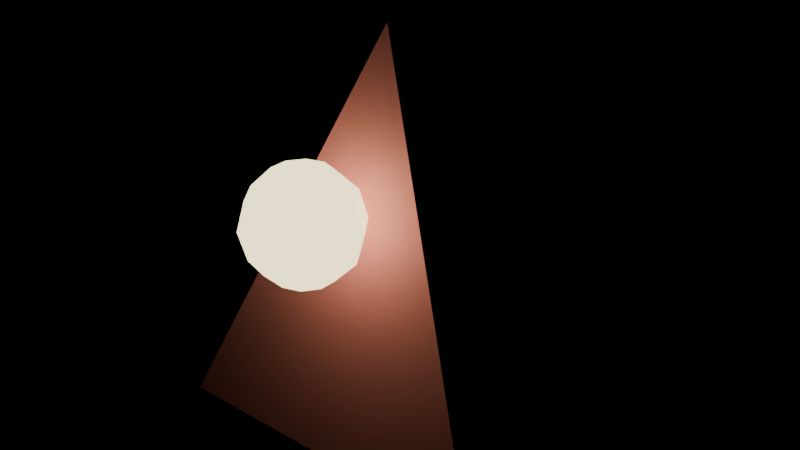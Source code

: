 # Source: enemy_runner.blend  (saved by Blender 5.2.44; exported with 4.5.12 LTS)
import bpy
from mathutils import Matrix  # noqa: F401  (used for matrix-valued properties, if any)

bpy.ops.wm.read_factory_settings(use_empty=True)
scene = bpy.context.scene
scene.name = 'Scene'

# ---- materials (node trees are filled in below, after node groups)
mat_enemy_body = bpy.data.materials.new('enemy_body')
mat_enemy_body.diffuse_color = (1.0, 0.3647, 0.4314, 1.0)
mat_enemy_glow = bpy.data.materials.new('enemy_glow')
mat_enemy_glow.diffuse_color = (1.0, 0.8863, 0.4784, 1.0)

# ---- material node trees
mat_enemy_body.use_nodes = True; mat_enemy_body.node_tree.nodes.clear()
_N = mat_enemy_body.node_tree.nodes; _L = mat_enemy_body.node_tree.links
n0 = _N.new('ShaderNodeBsdfPrincipled'); n0.name = 'Principled BSDF'; n0.location = (-200, 100)
n0.inputs[0].default_value = (1.0, 0.3647, 0.4314, 1.0)
n0.inputs[1].default_value = 0.1
n0.inputs[2].default_value = 0.55
n0.inputs[10].default_value = 0.005
n1 = _N.new('ShaderNodeOutputMaterial'); n1.name = 'Material Output'; n1.location = (200, 100)
_L.new(n0.outputs[0], n1.inputs[0])
n1.is_active_output = True
mat_enemy_glow.use_nodes = True; mat_enemy_glow.node_tree.nodes.clear()
_N = mat_enemy_glow.node_tree.nodes; _L = mat_enemy_glow.node_tree.links
n0 = _N.new('ShaderNodeBsdfPrincipled'); n0.name = 'Principled BSDF'; n0.location = (-200, 100)
n0.inputs[0].default_value = (1.0, 0.8863, 0.4784, 1.0)
n0.inputs[1].default_value = 0.05
n0.inputs[2].default_value = 0.3
n0.inputs[10].default_value = 0.005
n0.inputs[27].default_value = (1.0, 0.8863, 0.4784, 1.0)
n0.inputs[28].default_value = 2.5
n1 = _N.new('ShaderNodeOutputMaterial'); n1.name = 'Material Output'; n1.location = (200, 100)
_L.new(n0.outputs[0], n1.inputs[0])
n1.is_active_output = True

# ---- meshes
me_cone = bpy.data.meshes.new('Cone')
me_cone.from_pydata([(0.0, 0.18, -0.18), (0.1559, -0.09, -0.18), (-0.1559, -0.09, -0.18), (0.0, 0.0, 0.18), (0.0, -0.099, 0.0954), (0.0, -0.099, -0.0054), (0.01481, -0.07861, 0.08865), (0.02566, -0.06369, 0.0702), (0.02962, -0.05823, 0.045), (0.02566, -0.06369, 0.0198), (0.01481, -0.07861, 0.001352), (0.02397, -0.09121, 0.08865), (0.04151, -0.08551, 0.0702), (0.04793, -0.08343, 0.045), (0.04151, -0.08551, 0.0198), (0.02397, -0.09121, 0.001352), (0.02397, -0.1068, 0.08865), (0.04151, -0.1125, 0.0702), (0.04793, -0.1146, 0.045), (0.04151, -0.1125, 0.0198), (0.02397, -0.1068, 0.001352), (0.01481, -0.1194, 0.08865), (0.02566, -0.1343, 0.0702), (0.02962, -0.1398, 0.045), (0.02566, -0.1343, 0.0198), (0.01481, -0.1194, 0.001352), (2.794e-09, -0.1242, 0.08865), (1.863e-09, -0.1426, 0.0702), (5.588e-09, -0.1494, 0.045), (1.863e-09, -0.1426, 0.0198), (2.794e-09, -0.1242, 0.001352), (-0.01481, -0.1194, 0.08865), (-0.02566, -0.1343, 0.0702), (-0.02962, -0.1398, 0.045), (-0.02566, -0.1343, 0.0198), (-0.01481, -0.1194, 0.001352), (-0.02397, -0.1068, 0.08865), (-0.04151, -0.1125, 0.0702), (-0.04793, -0.1146, 0.045), (-0.04151, -0.1125, 0.0198), (-0.02397, -0.1068, 0.001352), (-0.02397, -0.09121, 0.08865), (-0.04151, -0.08551, 0.0702), (-0.04793, -0.08343, 0.045), (-0.04151, -0.08551, 0.0198), (-0.02397, -0.09121, 0.001352), (-0.01481, -0.07861, 0.08865), (-0.02566, -0.06369, 0.0702), (-0.02962, -0.05823, 0.045), (-0.02566, -0.06369, 0.0198), (-0.01481, -0.07861, 0.001352), (-4.657e-09, -0.0738, 0.08865), (-5.588e-09, -0.05535, 0.0702), (-9.313e-09, -0.0486, 0.045), (-5.588e-09, -0.05535, 0.0198), (-4.657e-09, -0.0738, 0.001352)], [], [(0, 3, 1), (0, 1, 2), (1, 3, 2), (2, 3, 0), (55, 54, 9, 10), (53, 52, 7, 8), (51, 4, 6), (5, 55, 10), (54, 53, 8, 9), (52, 51, 6, 7), (10, 9, 14, 15), (8, 7, 12, 13), (6, 4, 11), (5, 10, 15), (9, 8, 13, 14), (7, 6, 11, 12), (13, 12, 17, 18), (11, 4, 16), (5, 15, 20), (14, 13, 18, 19), (12, 11, 16, 17), (15, 14, 19, 20), (16, 4, 21), (5, 20, 25), (19, 18, 23, 24), (17, 16, 21, 22), (20, 19, 24, 25), (18, 17, 22, 23), (5, 25, 30), (24, 23, 28, 29), (22, 21, 26, 27), (25, 24, 29, 30), (23, 22, 27, 28), (21, 4, 26), (5, 30, 35), (29, 28, 33, 34), (27, 26, 31, 32), (30, 29, 34, 35), (28, 27, 32, 33), (26, 4, 31), (5, 35, 40), (34, 33, 38, 39), (32, 31, 36, 37), (35, 34, 39, 40), (33, 32, 37, 38), (31, 4, 36), (39, 38, 43, 44), (37, 36, 41, 42), (40, 39, 44, 45), (38, 37, 42, 43), (36, 4, 41), (5, 40, 45), (42, 41, 46, 47), (45, 44, 49, 50), (43, 42, 47, 48), (41, 4, 46), (5, 45, 50), (44, 43, 48, 49), (50, 49, 54, 55), (48, 47, 52, 53), (46, 4, 51), (5, 50, 55), (49, 48, 53, 54), (47, 46, 51, 52)])
me_cone.polygons.foreach_set('material_index', [0, 0, 0, 0, 1, 1, 1, 1, 1, 1, 1, 1, 1, 1, 1, 1, 1, 1, 1, 1, 1, 1, 1, 1, 1, 1, 1, 1, 1, 1, 1, 1, 1, 1, 1, 1, 1, 1, 1, 1, 1, 1, 1, 1, 1, 1, 1, 1, 1, 1, 1, 1, 1, 1, 1, 1, 1, 1, 1, 1, 1, 1, 1, 1])
_uv = me_cone.uv_layers.new(name='UVMap')
_uv.uv.foreach_set('vector', [0.25, 0.49, 0.25, 0.25, 0.4578, 0.13, 0.75, 0.49, 0.9578, 0.13, 0.5422, 0.13, 0.4578, 0.13, 0.25, 0.25, 0.04215, 0.13, 0.04215, 0.13, 0.25, 0.25, 0.25, 0.49, 0.7, 0.1667, 0.7, 0.3333, 0.6, 0.3333, 0.6, 0.1667, 0.7, 0.5, 0.7, 0.6667, 0.6, 0.6667, 0.6, 0.5, 0.7, 0.8333, 0.65, 1.0, 0.6, 0.8333, 0.65, 0.0, 0.7, 0.1667, 0.6, 0.1667, 0.7, 0.3333, 0.7, 0.5, 0.6, 0.5, 0.6, 0.3333, 0.7, 0.6667, 0.7, 0.8333, 0.6, 0.8333, 0.6, 0.6667, 0.6, 0.1667, 0.6, 0.3333, 0.5, 0.3333, 0.5, 0.1667, 0.6, 0.5, 0.6, 0.6667, 0.5, 0.6667, 0.5, 0.5, 0.6, 0.8333, 0.55, 1.0, 0.5, 0.8333, 0.55, 0.0, 0.6, 0.1667, 0.5, 0.1667, 0.6, 0.3333, 0.6, 0.5, 0.5, 0.5, 0.5, 0.3333, 0.6, 0.6667, 0.6, 0.8333, 0.5, 0.8333, 0.5, 0.6667, 0.5, 0.5, 0.5, 0.6667, 0.4, 0.6667, 0.4, 0.5, 0.5, 0.8333, 0.45, 1.0, 0.4, 0.8333, 0.45, 0.0, 0.5, 0.1667, 0.4, 0.1667, 0.5, 0.3333, 0.5, 0.5, 0.4, 0.5, 0.4, 0.3333, 0.5, 0.6667, 0.5, 0.8333, 0.4, 0.8333, 0.4, 0.6667, 0.5, 0.1667, 0.5, 0.3333, 0.4, 0.3333, 0.4, 0.1667, 0.4, 0.8333, 0.35, 1.0, 0.3, 0.8333, 0.35, 0.0, 0.4, 0.1667, 0.3, 0.1667, 0.4, 0.3333, 0.4, 0.5, 0.3, 0.5, 0.3, 0.3333, 0.4, 0.6667, 0.4, 0.8333, 0.3, 0.8333, 0.3, 0.6667, 0.4, 0.1667, 0.4, 0.3333, 0.3, 0.3333, 0.3, 0.1667, 0.4, 0.5, 0.4, 0.6667, 0.3, 0.6667, 0.3, 0.5, 0.25, 0.0, 0.3, 0.1667, 0.2, 0.1667, 0.3, 0.3333, 0.3, 0.5, 0.2, 0.5, 0.2, 0.3333, 0.3, 0.6667, 0.3, 0.8333, 0.2, 0.8333, 0.2, 0.6667, 0.3, 0.1667, 0.3, 0.3333, 0.2, 0.3333, 0.2, 0.1667, 0.3, 0.5, 0.3, 0.6667, 0.2, 0.6667, 0.2, 0.5, 0.3, 0.8333, 0.25, 1.0, 0.2, 0.8333, 0.15, 0.0, 0.2, 0.1667, 0.1, 0.1667, 0.2, 0.3333, 0.2, 0.5, 0.1, 0.5, 0.1, 0.3333, 0.2, 0.6667, 0.2, 0.8333, 0.1, 0.8333, 0.1, 0.6667, 0.2, 0.1667, 0.2, 0.3333, 0.1, 0.3333, 0.1, 0.1667, 0.2, 0.5, 0.2, 0.6667, 0.1, 0.6667, 0.1, 0.5, 0.2, 0.8333, 0.15, 1.0, 0.1, 0.8333, 0.05, 0.0, 0.1, 0.1667, 5.96e-08, 0.1667, 0.1, 0.3333, 0.1, 0.5, 5.96e-08, 0.5, 0.0, 0.3333, 0.1, 0.6667, 0.1, 0.8333, 5.96e-08, 0.8333, 0.0, 0.6667, 0.1, 0.1667, 0.1, 0.3333, 0.0, 0.3333, 5.96e-08, 0.1667, 0.1, 0.5, 0.1, 0.6667, 0.0, 0.6667, 5.96e-08, 0.5, 0.1, 0.8333, 0.05, 1.0, 5.96e-08, 0.8333, 1.0, 0.3333, 1.0, 0.5, 0.9, 0.5, 0.9, 0.3333, 1.0, 0.6667, 1.0, 0.8333, 0.9, 0.8333, 0.9, 0.6667, 1.0, 0.1667, 1.0, 0.3333, 0.9, 0.3333, 0.9, 0.1667, 1.0, 0.5, 1.0, 0.6667, 0.9, 0.6667, 0.9, 0.5, 1.0, 0.8333, 0.95, 1.0, 0.9, 0.8333, 0.95, 0.0, 1.0, 0.1667, 0.9, 0.1667, 0.9, 0.6667, 0.9, 0.8333, 0.8, 0.8333, 0.8, 0.6667, 0.9, 0.1667, 0.9, 0.3333, 0.8, 0.3333, 0.8, 0.1667, 0.9, 0.5, 0.9, 0.6667, 0.8, 0.6667, 0.8, 0.5, 0.9, 0.8333, 0.85, 1.0, 0.8, 0.8333, 0.85, 0.0, 0.9, 0.1667, 0.8, 0.1667, 0.9, 0.3333, 0.9, 0.5, 0.8, 0.5, 0.8, 0.3333, 0.8, 0.1667, 0.8, 0.3333, 0.7, 0.3333, 0.7, 0.1667, 0.8, 0.5, 0.8, 0.6667, 0.7, 0.6667, 0.7, 0.5, 0.8, 0.8333, 0.75, 1.0, 0.7, 0.8333, 0.75, 0.0, 0.8, 0.1667, 0.7, 0.1667, 0.8, 0.3333, 0.8, 0.5, 0.7, 0.5, 0.7, 0.3333, 0.8, 0.6667, 0.8, 0.8333, 0.7, 0.8333, 0.7, 0.6667])
me_cone.materials.append(mat_enemy_body)
me_cone.materials.append(mat_enemy_glow)
me_cone.update()

# ---- objects
ob_sm_runner = bpy.data.objects.new('SM_Runner', me_cone)

# ---- transforms, parenting, visibility, modifiers, constraints
ob_sm_runner.location = (0.0, 0.0, 0.18)

# ---- collection membership
scene.collection.objects.link(ob_sm_runner)

# ---- scene / render settings (as saved in the file)
scene.frame_start = 1; scene.frame_end = 24; scene.frame_set(1)
scene.render.engine = 'BLENDER_EEVEE_NEXT'
scene.render.bake_bias = 0.0
scene.render.bake_samples = 0
scene.render.compositor_device = 'GPU'
scene.eevee.use_volume_custom_range = False
scene.eevee.fast_gi_thickness_near = 0.1
scene.eevee.fast_gi_thickness_far = 0.0
scene.eevee.ray_tracing_options.screen_trace_thickness = 0.1
bpy.context.view_layer.update()

# ---- added for rendering (the .blend has no active camera): camera
cam_auto = bpy.data.cameras.new('AutoCamera')
cam_auto.lens = 50.0
cam_auto.sensor_width = 36.0
cam_auto.clip_end = 1000.0
ob_auto_camera = bpy.data.objects.new('AutoCamera', cam_auto)
scene.collection.objects.link(ob_auto_camera)
ob_auto_camera.location = (0.535756, -0.627607, 0.608605)
ob_auto_camera.rotation_euler = (1.09748, -7.21219e-08, 0.694738)
scene.camera = ob_auto_camera
bpy.context.view_layer.update()
